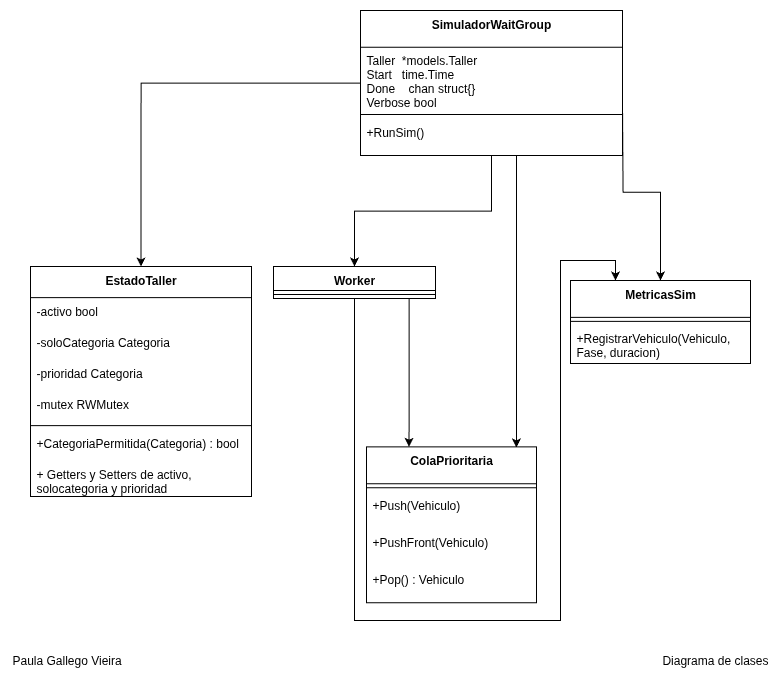

The diagram above was exported from draw.io. Its source (the exported page's mxGraphModel, read from the mxfile embedded in the PNG):
<mxGraphModel dx="2036" dy="1210" grid="1" gridSize="10" guides="1" tooltips="1" connect="1" arrows="1" fold="1" page="1" pageScale="1" pageWidth="827" pageHeight="1169" math="0" shadow="0">
  <root>
    <mxCell id="0" />
    <mxCell id="1" parent="0" />
    <mxCell id="vaiAzwXJ2roEBaDmayxv-33" value="" style="group;movable=0;resizable=0;rotatable=0;deletable=0;editable=0;locked=1;connectable=0;" parent="1" vertex="1" connectable="0">
      <mxGeometry x="40" y="1080" width="760" height="40" as="geometry" />
    </mxCell>
    <mxCell id="vaiAzwXJ2roEBaDmayxv-26" value="Paula Gallego Vieira" style="text;html=1;align=left;verticalAlign=middle;whiteSpace=wrap;rounded=0;" parent="vaiAzwXJ2roEBaDmayxv-33" vertex="1">
      <mxGeometry width="360" height="40" as="geometry" />
    </mxCell>
    <mxCell id="vaiAzwXJ2roEBaDmayxv-32" value="Diagrama de clases" style="text;html=1;align=right;verticalAlign=middle;whiteSpace=wrap;rounded=0;" parent="vaiAzwXJ2roEBaDmayxv-33" vertex="1">
      <mxGeometry x="400" width="360" height="40" as="geometry" />
    </mxCell>
    <mxCell id="EGug2kt3nEYAmKklAEb9-19" value="EstadoTaller" style="swimlane;fontStyle=1;align=center;verticalAlign=top;childLayout=stackLayout;horizontal=1;startSize=31.11111111111111;horizontalStack=0;resizeParent=1;resizeParentMax=0;resizeLast=0;collapsible=0;marginBottom=0;" parent="1" vertex="1">
      <mxGeometry x="60" y="706" width="221" height="230.00111111111113" as="geometry" />
    </mxCell>
    <mxCell id="EGug2kt3nEYAmKklAEb9-20" value="-activo bool" style="text;strokeColor=none;fillColor=none;align=left;verticalAlign=top;spacingLeft=4;spacingRight=4;overflow=hidden;rotatable=0;points=[[0,0.5],[1,0.5]];portConstraint=eastwest;" parent="EGug2kt3nEYAmKklAEb9-19" vertex="1">
      <mxGeometry y="31.11111111111111" width="221" height="31" as="geometry" />
    </mxCell>
    <mxCell id="EGug2kt3nEYAmKklAEb9-21" value="-soloCategoria Categoria" style="text;strokeColor=none;fillColor=none;align=left;verticalAlign=top;spacingLeft=4;spacingRight=4;overflow=hidden;rotatable=0;points=[[0,0.5],[1,0.5]];portConstraint=eastwest;" parent="EGug2kt3nEYAmKklAEb9-19" vertex="1">
      <mxGeometry y="62.111111111111114" width="221" height="31" as="geometry" />
    </mxCell>
    <mxCell id="EGug2kt3nEYAmKklAEb9-22" value="-prioridad Categoria" style="text;strokeColor=none;fillColor=none;align=left;verticalAlign=top;spacingLeft=4;spacingRight=4;overflow=hidden;rotatable=0;points=[[0,0.5],[1,0.5]];portConstraint=eastwest;" parent="EGug2kt3nEYAmKklAEb9-19" vertex="1">
      <mxGeometry y="93.11111111111111" width="221" height="31" as="geometry" />
    </mxCell>
    <mxCell id="EGug2kt3nEYAmKklAEb9-23" value="-mutex RWMutex" style="text;strokeColor=none;fillColor=none;align=left;verticalAlign=top;spacingLeft=4;spacingRight=4;overflow=hidden;rotatable=0;points=[[0,0.5],[1,0.5]];portConstraint=eastwest;" parent="EGug2kt3nEYAmKklAEb9-19" vertex="1">
      <mxGeometry y="124.11111111111111" width="221" height="31" as="geometry" />
    </mxCell>
    <mxCell id="EGug2kt3nEYAmKklAEb9-24" style="line;strokeWidth=1;fillColor=none;align=left;verticalAlign=middle;spacingTop=-1;spacingLeft=3;spacingRight=3;rotatable=0;labelPosition=right;points=[];portConstraint=eastwest;strokeColor=inherit;" parent="EGug2kt3nEYAmKklAEb9-19" vertex="1">
      <mxGeometry y="155.11111111111111" width="221" height="8" as="geometry" />
    </mxCell>
    <mxCell id="EGug2kt3nEYAmKklAEb9-27" value="+CategoriaPermitida(Categoria) : bool" style="text;strokeColor=none;fillColor=none;align=left;verticalAlign=top;spacingLeft=4;spacingRight=4;overflow=hidden;rotatable=0;points=[[0,0.5],[1,0.5]];portConstraint=eastwest;" parent="EGug2kt3nEYAmKklAEb9-19" vertex="1">
      <mxGeometry y="163.11111111111111" width="221" height="31" as="geometry" />
    </mxCell>
    <mxCell id="EGug2kt3nEYAmKklAEb9-28" value="+ Getters y Setters de activo, &#10;solocategoria y prioridad" style="text;strokeColor=none;fillColor=none;align=left;verticalAlign=top;spacingLeft=4;spacingRight=4;overflow=hidden;rotatable=0;points=[[0,0.5],[1,0.5]];portConstraint=eastwest;" parent="EGug2kt3nEYAmKklAEb9-19" vertex="1">
      <mxGeometry y="194.11111111111111" width="221" height="35.89" as="geometry" />
    </mxCell>
    <mxCell id="EGug2kt3nEYAmKklAEb9-67" style="edgeStyle=orthogonalEdgeStyle;rounded=0;orthogonalLoop=1;jettySize=auto;html=1;entryX=0.5;entryY=0;entryDx=0;entryDy=0;" parent="1" source="EGug2kt3nEYAmKklAEb9-29" target="EGug2kt3nEYAmKklAEb9-19" edge="1">
      <mxGeometry relative="1" as="geometry" />
    </mxCell>
    <mxCell id="EGug2kt3nEYAmKklAEb9-68" style="edgeStyle=orthogonalEdgeStyle;rounded=0;orthogonalLoop=1;jettySize=auto;html=1;entryX=0.5;entryY=0;entryDx=0;entryDy=0;" parent="1" source="EGug2kt3nEYAmKklAEb9-29" target="EGug2kt3nEYAmKklAEb9-35" edge="1">
      <mxGeometry relative="1" as="geometry" />
    </mxCell>
    <mxCell id="EGug2kt3nEYAmKklAEb9-29" value="SimuladorWaitGroup" style="swimlane;fontStyle=1;align=center;verticalAlign=top;childLayout=stackLayout;horizontal=1;startSize=36.8;horizontalStack=0;resizeParent=1;resizeParentMax=0;resizeLast=0;collapsible=0;marginBottom=0;" parent="1" vertex="1">
      <mxGeometry x="390" y="450" width="262" height="145" as="geometry" />
    </mxCell>
    <mxCell id="EGug2kt3nEYAmKklAEb9-30" value="Taller  *models.Taller&#10;&#09;Start   time.Time&#10;&#09;Done    chan struct{}&#10;&#09;Verbose bool" style="text;strokeColor=none;fillColor=none;align=left;verticalAlign=top;spacingLeft=4;spacingRight=4;overflow=hidden;rotatable=0;points=[[0,0.5],[1,0.5]];portConstraint=eastwest;" parent="EGug2kt3nEYAmKklAEb9-29" vertex="1">
      <mxGeometry y="36.8" width="262" height="63.2" as="geometry" />
    </mxCell>
    <mxCell id="EGug2kt3nEYAmKklAEb9-33" style="line;strokeWidth=1;fillColor=none;align=left;verticalAlign=middle;spacingTop=-1;spacingLeft=3;spacingRight=3;rotatable=0;labelPosition=right;points=[];portConstraint=eastwest;strokeColor=inherit;" parent="EGug2kt3nEYAmKklAEb9-29" vertex="1">
      <mxGeometry y="100" width="262" height="8" as="geometry" />
    </mxCell>
    <mxCell id="EGug2kt3nEYAmKklAEb9-34" value="+RunSim()" style="text;strokeColor=none;fillColor=none;align=left;verticalAlign=top;spacingLeft=4;spacingRight=4;overflow=hidden;rotatable=0;points=[[0,0.5],[1,0.5]];portConstraint=eastwest;" parent="EGug2kt3nEYAmKklAEb9-29" vertex="1">
      <mxGeometry y="108" width="262" height="37" as="geometry" />
    </mxCell>
    <mxCell id="aBPEUQeXZi349MHKXo2e-3" style="edgeStyle=orthogonalEdgeStyle;rounded=0;orthogonalLoop=1;jettySize=auto;html=1;entryX=0.25;entryY=0;entryDx=0;entryDy=0;" edge="1" parent="1" source="EGug2kt3nEYAmKklAEb9-35" target="EGug2kt3nEYAmKklAEb9-44">
      <mxGeometry relative="1" as="geometry">
        <Array as="points">
          <mxPoint x="384" y="1060" />
          <mxPoint x="590" y="1060" />
          <mxPoint x="590" y="700" />
          <mxPoint x="645" y="700" />
        </Array>
      </mxGeometry>
    </mxCell>
    <mxCell id="aBPEUQeXZi349MHKXo2e-4" style="edgeStyle=orthogonalEdgeStyle;rounded=0;orthogonalLoop=1;jettySize=auto;html=1;entryX=0.25;entryY=0;entryDx=0;entryDy=0;" edge="1" parent="1" source="EGug2kt3nEYAmKklAEb9-35" target="EGug2kt3nEYAmKklAEb9-39">
      <mxGeometry relative="1" as="geometry">
        <Array as="points">
          <mxPoint x="439" y="869" />
        </Array>
      </mxGeometry>
    </mxCell>
    <mxCell id="EGug2kt3nEYAmKklAEb9-35" value="Worker" style="swimlane;fontStyle=1;align=center;verticalAlign=top;childLayout=stackLayout;horizontal=1;startSize=24;horizontalStack=0;resizeParent=1;resizeParentMax=0;resizeLast=0;collapsible=0;marginBottom=0;" parent="1" vertex="1">
      <mxGeometry x="303" y="706" width="162" height="32" as="geometry" />
    </mxCell>
    <mxCell id="EGug2kt3nEYAmKklAEb9-37" style="line;strokeWidth=1;fillColor=none;align=left;verticalAlign=middle;spacingTop=-1;spacingLeft=3;spacingRight=3;rotatable=0;labelPosition=right;points=[];portConstraint=eastwest;strokeColor=inherit;" parent="EGug2kt3nEYAmKklAEb9-35" vertex="1">
      <mxGeometry y="24" width="162" height="8" as="geometry" />
    </mxCell>
    <mxCell id="EGug2kt3nEYAmKklAEb9-39" value="ColaPrioritaria" style="swimlane;fontStyle=1;align=center;verticalAlign=top;childLayout=stackLayout;horizontal=1;startSize=36.888888888888886;horizontalStack=0;resizeParent=1;resizeParentMax=0;resizeLast=0;collapsible=0;marginBottom=0;" parent="1" vertex="1">
      <mxGeometry x="396" y="886.33" width="170" height="155.88888888888889" as="geometry" />
    </mxCell>
    <mxCell id="EGug2kt3nEYAmKklAEb9-40" style="line;strokeWidth=1;fillColor=none;align=left;verticalAlign=middle;spacingTop=-1;spacingLeft=3;spacingRight=3;rotatable=0;labelPosition=right;points=[];portConstraint=eastwest;strokeColor=inherit;" parent="EGug2kt3nEYAmKklAEb9-39" vertex="1">
      <mxGeometry y="36.888888888888886" width="170" height="8" as="geometry" />
    </mxCell>
    <mxCell id="EGug2kt3nEYAmKklAEb9-41" value="+Push(Vehiculo)" style="text;strokeColor=none;fillColor=none;align=left;verticalAlign=top;spacingLeft=4;spacingRight=4;overflow=hidden;rotatable=0;points=[[0,0.5],[1,0.5]];portConstraint=eastwest;" parent="EGug2kt3nEYAmKklAEb9-39" vertex="1">
      <mxGeometry y="44.888888888888886" width="170" height="37" as="geometry" />
    </mxCell>
    <mxCell id="EGug2kt3nEYAmKklAEb9-42" value="+PushFront(Vehiculo)" style="text;strokeColor=none;fillColor=none;align=left;verticalAlign=top;spacingLeft=4;spacingRight=4;overflow=hidden;rotatable=0;points=[[0,0.5],[1,0.5]];portConstraint=eastwest;" parent="EGug2kt3nEYAmKklAEb9-39" vertex="1">
      <mxGeometry y="81.88888888888889" width="170" height="37" as="geometry" />
    </mxCell>
    <mxCell id="EGug2kt3nEYAmKklAEb9-43" value="+Pop() : Vehiculo" style="text;strokeColor=none;fillColor=none;align=left;verticalAlign=top;spacingLeft=4;spacingRight=4;overflow=hidden;rotatable=0;points=[[0,0.5],[1,0.5]];portConstraint=eastwest;" parent="EGug2kt3nEYAmKklAEb9-39" vertex="1">
      <mxGeometry y="118.88888888888889" width="170" height="37" as="geometry" />
    </mxCell>
    <mxCell id="EGug2kt3nEYAmKklAEb9-44" value="MetricasSim" style="swimlane;fontStyle=1;align=center;verticalAlign=top;childLayout=stackLayout;horizontal=1;startSize=36.888888888888886;horizontalStack=0;resizeParent=1;resizeParentMax=0;resizeLast=0;collapsible=0;marginBottom=0;" parent="1" vertex="1">
      <mxGeometry x="600" y="720" width="180" height="82.99888888888889" as="geometry" />
    </mxCell>
    <mxCell id="EGug2kt3nEYAmKklAEb9-45" style="line;strokeWidth=1;fillColor=none;align=left;verticalAlign=middle;spacingTop=-1;spacingLeft=3;spacingRight=3;rotatable=0;labelPosition=right;points=[];portConstraint=eastwest;strokeColor=inherit;" parent="EGug2kt3nEYAmKklAEb9-44" vertex="1">
      <mxGeometry y="36.888888888888886" width="180" height="8" as="geometry" />
    </mxCell>
    <mxCell id="EGug2kt3nEYAmKklAEb9-47" value="+RegistrarVehiculo(Vehiculo, &#10;Fase, duracion)" style="text;strokeColor=none;fillColor=none;align=left;verticalAlign=top;spacingLeft=4;spacingRight=4;overflow=hidden;rotatable=0;points=[[0,0.5],[1,0.5]];portConstraint=eastwest;" parent="EGug2kt3nEYAmKklAEb9-44" vertex="1">
      <mxGeometry y="44.888888888888886" width="180" height="38.11" as="geometry" />
    </mxCell>
    <mxCell id="EGug2kt3nEYAmKklAEb9-79" style="edgeStyle=orthogonalEdgeStyle;rounded=0;orthogonalLoop=1;jettySize=auto;html=1;" parent="1" target="EGug2kt3nEYAmKklAEb9-44" edge="1">
      <mxGeometry relative="1" as="geometry">
        <mxPoint x="652" y="542.2857142857142" as="sourcePoint" />
      </mxGeometry>
    </mxCell>
    <mxCell id="aBPEUQeXZi349MHKXo2e-6" style="edgeStyle=orthogonalEdgeStyle;rounded=0;orthogonalLoop=1;jettySize=auto;html=1;entryX=0.882;entryY=0.004;entryDx=0;entryDy=0;entryPerimeter=0;" edge="1" parent="1" source="EGug2kt3nEYAmKklAEb9-29" target="EGug2kt3nEYAmKklAEb9-39">
      <mxGeometry relative="1" as="geometry">
        <Array as="points">
          <mxPoint x="546" y="720" />
          <mxPoint x="546" y="720" />
        </Array>
      </mxGeometry>
    </mxCell>
  </root>
</mxGraphModel>